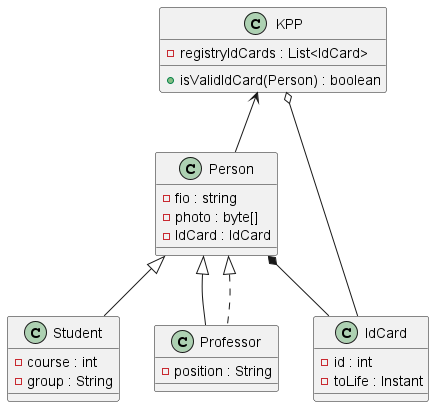

The diagram above was rendered by PlantUML. Its source (embedded in the PNG):
@startuml

class Person {
    - fio : string
    - photo : byte[]
    - IdCard : IdCard
}

class Student {
    - course : int
    - group : String
}

class Professor {
    - position : String
}

class IdCard {
    - id : int
    - toLife : Instant
}

class KPP {
    - registryIdCards : List<IdCard>
    + isValidIdCard(Person) : boolean
}

Person <|-- Student
Person <|-- Professor
Person *-- IdCard
Person <|.. Professor

KPP o-- IdCard
KPP <-- Person
@enduml